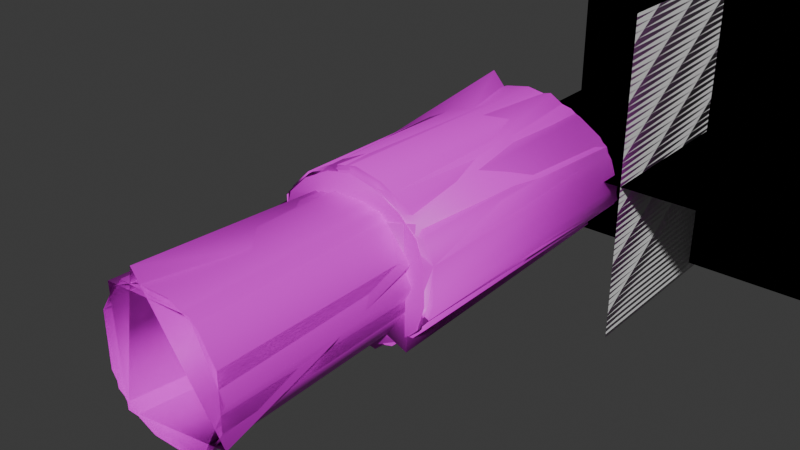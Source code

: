 # Source: MainGun_Sample.blend  (saved by Blender 4.1.24; exported with 4.5.12 LTS)
import bpy
from mathutils import Matrix  # noqa: F401  (used for matrix-valued properties, if any)

bpy.ops.wm.read_factory_settings(use_empty=True)
scene = bpy.context.scene
scene.name = 'Scene'

# ---- collections
col_collection = bpy.data.collections.new('Collection'); scene.collection.children.link(col_collection)

# ---- images (referenced by path relative to the original .blend; pixels are not part of the script)
import os
ASSET_DIR = os.environ.get("B2B_ASSET_DIR", "")  # directory of the original .blend (textures are referenced by path, not embedded)
HERE = os.path.dirname(os.path.abspath(__file__))  # packed textures are extracted next to this script under _unpacked/

def load_image(name, relpath, width, height, colorspace="sRGB"):
    """Load a texture the original file referenced (path relative to the .blend, or extracted next to this script)."""
    p = next((c for c in (os.path.join(HERE, relpath), os.path.join(ASSET_DIR, relpath)) if relpath and os.path.exists(c)), "")
    if p:
        img = bpy.data.images.load(p, check_existing=True)
        img.name = name
    else:  # same state as the original file: an image datablock whose file is absent (Cycles renders it pink)
        img = bpy.data.images.new(name, width, height)
        img.source = "FILE"
        img.filepath = "//" + (relpath or name)
    img.colorspace_settings.name = colorspace
    return img
img_turret_d_png = load_image('Turret_D.png', 'Turret_D.png', 1024, 1024, 'sRGB')

# ---- materials (node trees are filled in below, after node groups)
mat_crane_muzzleflash = bpy.data.materials.new('Crane_MuzzleFlash')
mat_crane_muzzleflash.use_transparent_shadow = False
mat_turret = bpy.data.materials.new('Turret')
mat_turret.use_transparent_shadow = False

# ---- material node trees
mat_crane_muzzleflash.use_nodes = True; mat_crane_muzzleflash.node_tree.nodes.clear()
_N = mat_crane_muzzleflash.node_tree.nodes; _L = mat_crane_muzzleflash.node_tree.links
n0 = _N.new('ShaderNodeBsdfPrincipled'); n0.name = 'Principled BSDF'; n0.location = (0, 300)
n0.inputs[13].default_value = 0.0
n0.inputs[27].default_value = (0.0, 0.0, 0.0, 1.0)
n1 = _N.new('ShaderNodeOutputMaterial'); n1.name = 'Material Output'; n1.location = (300, 300)
_L.new(n0.outputs[0], n1.inputs[0])
n1.is_active_output = True
mat_turret.use_nodes = True; mat_turret.node_tree.nodes.clear()
_N = mat_turret.node_tree.nodes; _L = mat_turret.node_tree.links
n0 = _N.new('ShaderNodeBsdfPrincipled'); n0.name = 'Principled BSDF'; n0.location = (10, 300)
n1 = _N.new('ShaderNodeOutputMaterial'); n1.name = 'Material Output'; n1.location = (300, 300)
n2 = _N.new('ShaderNodeTexImage'); n2.name = 'Image Texture'; n2.location = (-280, 280)
n2.image = img_turret_d_png
_L.new(n0.outputs[0], n1.inputs[0])
_L.new(n2.outputs[0], n0.inputs[0])
n1.is_active_output = True

# ---- world
world_world = bpy.data.worlds.new('World'); scene.world = world_world
world_world.use_nodes = True; world_world.node_tree.nodes.clear()
_N = world_world.node_tree.nodes; _L = world_world.node_tree.links
n0 = _N.new('ShaderNodeOutputWorld'); n0.name = 'World Output'; n0.location = (300, 300)
n1 = _N.new('ShaderNodeBackground'); n1.name = 'Background'; n1.location = (10, 300)
n1.inputs[0].default_value = (0.05088, 0.05088, 0.05088, 1.0)
_L.new(n1.outputs[0], n0.inputs[0])
n0.is_active_output = True
world_world.color = (0.05088, 0.05088, 0.05088)
world_world.use_sun_shadow = False
world_world.sun_shadow_jitter_overblur = 0.0

# ---- meshes
me_flash_lod300 = bpy.data.meshes.new('flash_LOD300')
me_flash_lod300.from_pydata([(0.0007574, -0.1817, -0.4156), (0.0007574, 1.058, -0.4156), (0.0007584, -0.1817, 0.4136), (0.0007583, 1.058, 0.4136), (0.4154, -0.1817, -0.001017), (0.4154, 1.058, -0.001017), (-0.4138, -0.1817, -0.001017), (-0.4138, 1.058, -0.001017), (0.3984, 0.264, -0.3925), (0.3984, 0.264, 0.3867), (-0.3808, 0.264, -0.3926), (-0.3808, 0.264, 0.3867)], [], [(0, 1, 3), (3, 2, 0), (4, 5, 7), (7, 6, 4), (8, 9, 11), (11, 10, 8)])
_uv = me_flash_lod300.uv_layers.new(name='flash_LOD300-mesh-map-0')
_uv.uv.foreach_set('vector', [0.2555, 0.2859, 0.2555, 0.9963, 0.006713, 0.9963, 0.006713, 0.9963, 0.006713, 0.2859, 0.2555, 0.2859, 0.2555, 0.2859, 0.2555, 0.9963, 0.006713, 0.9963, 0.006713, 0.9963, 0.006713, 0.2859, 0.2555, 0.2859, 0.006713, 0.01132, 0.2555, 0.01132, 0.2555, 0.2388, 0.2555, 0.2388, 0.006713, 0.2388, 0.006713, 0.01132])
me_flash_lod300.materials.append(mat_crane_muzzleflash)
me_flash_lod300.update()
me_flash_lod300.normals_split_custom_set([tuple(v) for v in zip(*[iter([1.0, 4.846e-08, -1.15e-06, 1.0, 4.846e-08, -1.15e-06, 1.0, 4.846e-08, -1.15e-06, 1.0, 4.834e-08, -1.15e-06, 1.0, 4.834e-08, -1.15e-06, 1.0, 4.834e-08, -1.15e-06, 0.0, 0.0, 1.0, 0.0, 0.0, 1.0, 0.0, 0.0, 1.0, 0.0, 0.0, 1.0, 0.0, 0.0, 1.0, 0.0, 0.0, 1.0, -2.412e-12, -1.0, 6.872e-07, -2.412e-12, -1.0, 6.872e-07, -2.412e-12, -1.0, 6.872e-07, -2.412e-12, -1.0, 5.89e-07, -2.412e-12, -1.0, 5.89e-07, -2.412e-12, -1.0, 5.89e-07])] * 3)])
me_flash_lod300_002 = bpy.data.meshes.new('flash_LOD300.002')
me_flash_lod300_002.from_pydata([(0.0007574, -0.1817, -0.4156), (0.0007574, 1.058, -0.4156), (0.0007584, -0.1817, 0.4136), (0.0007583, 1.058, 0.4136), (0.4154, -0.1817, -0.001017), (0.4154, 1.058, -0.001017), (-0.4138, -0.1817, -0.001017), (-0.4138, 1.058, -0.001017), (0.3984, 0.264, -0.3925), (0.3984, 0.264, 0.3867), (-0.3808, 0.264, -0.3926), (-0.3808, 0.264, 0.3867)], [], [(0, 1, 3), (3, 2, 0), (4, 5, 7), (7, 6, 4), (8, 9, 11), (11, 10, 8)])
_uv = me_flash_lod300_002.uv_layers.new(name='flash_LOD300_002-mesh-map-0')
_uv.uv.foreach_set('vector', [0.2555, 0.2859, 0.2555, 0.9963, 0.006713, 0.9963, 0.006713, 0.9963, 0.006713, 0.2859, 0.2555, 0.2859, 0.2555, 0.2859, 0.2555, 0.9963, 0.006713, 0.9963, 0.006713, 0.9963, 0.006713, 0.2859, 0.2555, 0.2859, 0.006713, 0.01132, 0.2555, 0.01132, 0.2555, 0.2388, 0.2555, 0.2388, 0.006713, 0.2388, 0.006713, 0.01132])
me_flash_lod300_002.materials.append(mat_crane_muzzleflash)
me_flash_lod300_002.update()
me_flash_lod300_002.normals_split_custom_set([tuple(v) for v in zip(*[iter([1.0, 4.846e-08, -1.15e-06, 1.0, 4.846e-08, -1.15e-06, 1.0, 4.846e-08, -1.15e-06, 1.0, 4.834e-08, -1.15e-06, 1.0, 4.834e-08, -1.15e-06, 1.0, 4.834e-08, -1.15e-06, 0.0, 0.0, 1.0, 0.0, 0.0, 1.0, 0.0, 0.0, 1.0, 0.0, 0.0, 1.0, 0.0, 0.0, 1.0, 0.0, 0.0, 1.0, -2.412e-12, -1.0, 6.872e-07, -2.412e-12, -1.0, 6.872e-07, -2.412e-12, -1.0, 6.872e-07, -2.412e-12, -1.0, 5.89e-07, -2.412e-12, -1.0, 5.89e-07, -2.412e-12, -1.0, 5.89e-07])] * 3)])
me_flash_lod300_003 = bpy.data.meshes.new('flash_LOD300.003')
me_flash_lod300_003.from_pydata([(0.0007574, -0.1817, -0.4156), (0.0007574, 1.058, -0.4156), (0.0007584, -0.1817, 0.4136), (0.0007583, 1.058, 0.4136), (0.4154, -0.1817, -0.001017), (0.4154, 1.058, -0.001017), (-0.4138, -0.1817, -0.001017), (-0.4138, 1.058, -0.001017), (0.3984, 0.264, -0.3925), (0.3984, 0.264, 0.3867), (-0.3808, 0.264, -0.3926), (-0.3808, 0.264, 0.3867)], [], [(0, 1, 3), (3, 2, 0), (4, 5, 7), (7, 6, 4), (8, 9, 11), (11, 10, 8)])
_uv = me_flash_lod300_003.uv_layers.new(name='flash_LOD300_003-mesh-map-0')
_uv.uv.foreach_set('vector', [0.2555, 0.2859, 0.2555, 0.9963, 0.006713, 0.9963, 0.006713, 0.9963, 0.006713, 0.2859, 0.2555, 0.2859, 0.2555, 0.2859, 0.2555, 0.9963, 0.006713, 0.9963, 0.006713, 0.9963, 0.006713, 0.2859, 0.2555, 0.2859, 0.006713, 0.01132, 0.2555, 0.01132, 0.2555, 0.2388, 0.2555, 0.2388, 0.006713, 0.2388, 0.006713, 0.01132])
me_flash_lod300_003.materials.append(mat_crane_muzzleflash)
me_flash_lod300_003.update()
me_flash_lod300_003.normals_split_custom_set([tuple(v) for v in zip(*[iter([1.0, 4.846e-08, -1.15e-06, 1.0, 4.846e-08, -1.15e-06, 1.0, 4.846e-08, -1.15e-06, 1.0, 4.834e-08, -1.15e-06, 1.0, 4.834e-08, -1.15e-06, 1.0, 4.834e-08, -1.15e-06, 0.0, 0.0, 1.0, 0.0, 0.0, 1.0, 0.0, 0.0, 1.0, 0.0, 0.0, 1.0, 0.0, 0.0, 1.0, 0.0, 0.0, 1.0, -2.412e-12, -1.0, 6.872e-07, -2.412e-12, -1.0, 6.872e-07, -2.412e-12, -1.0, 6.872e-07, -2.412e-12, -1.0, 5.89e-07, -2.412e-12, -1.0, 5.89e-07, -2.412e-12, -1.0, 5.89e-07])] * 3)])
me_flash_lod300_004 = bpy.data.meshes.new('flash_LOD300.004')
me_flash_lod300_004.from_pydata([(0.0007574, -0.1817, -0.4156), (0.0007574, 1.058, -0.4156), (0.0007584, -0.1817, 0.4136), (0.0007583, 1.058, 0.4136), (0.4154, -0.1817, -0.001017), (0.4154, 1.058, -0.001017), (-0.4138, -0.1817, -0.001017), (-0.4138, 1.058, -0.001017), (0.3984, 0.264, -0.3925), (0.3984, 0.264, 0.3867), (-0.3808, 0.264, -0.3926), (-0.3808, 0.264, 0.3867)], [], [(0, 1, 3), (3, 2, 0), (4, 5, 7), (7, 6, 4), (8, 9, 11), (11, 10, 8)])
_uv = me_flash_lod300_004.uv_layers.new(name='flash_LOD300_004-mesh-map-0')
_uv.uv.foreach_set('vector', [0.2555, 0.2859, 0.2555, 0.9963, 0.006713, 0.9963, 0.006713, 0.9963, 0.006713, 0.2859, 0.2555, 0.2859, 0.2555, 0.2859, 0.2555, 0.9963, 0.006713, 0.9963, 0.006713, 0.9963, 0.006713, 0.2859, 0.2555, 0.2859, 0.006713, 0.01132, 0.2555, 0.01132, 0.2555, 0.2388, 0.2555, 0.2388, 0.006713, 0.2388, 0.006713, 0.01132])
me_flash_lod300_004.materials.append(mat_crane_muzzleflash)
me_flash_lod300_004.update()
me_flash_lod300_004.normals_split_custom_set([tuple(v) for v in zip(*[iter([1.0, 4.846e-08, -1.15e-06, 1.0, 4.846e-08, -1.15e-06, 1.0, 4.846e-08, -1.15e-06, 1.0, 4.834e-08, -1.15e-06, 1.0, 4.834e-08, -1.15e-06, 1.0, 4.834e-08, -1.15e-06, 0.0, 0.0, 1.0, 0.0, 0.0, 1.0, 0.0, 0.0, 1.0, 0.0, 0.0, 1.0, 0.0, 0.0, 1.0, 0.0, 0.0, 1.0, -2.412e-12, -1.0, 6.872e-07, -2.412e-12, -1.0, 6.872e-07, -2.412e-12, -1.0, 6.872e-07, -2.412e-12, -1.0, 5.89e-07, -2.412e-12, -1.0, 5.89e-07, -2.412e-12, -1.0, 5.89e-07])] * 3)])
me_mesh_018 = bpy.data.meshes.new('Mesh.018')
me_mesh_018.from_pydata([(0.002782, 0.9976, -0.02779), (-0.04688, 0.4083, -0.1598), (0.05245, 0.4083, -0.1598), (0.002782, 0.4083, -0.1706), (0.1036, 0.4083, -0.1328), (0.1533, 0.4083, -0.05043), (0.1387, 0.4083, -0.09782), (0.1533, 0.4083, 0.01947), (0.1036, 0.4083, 0.1018), (0.1387, 0.4083, 0.06685), (0.05245, 0.4083, 0.1288), (-0.04688, 0.4083, 0.1288), (0.002782, 0.4083, 0.1397), (-0.09803, 0.4083, 0.1018), (-0.1477, 0.4083, 0.01947), (-0.1331, 0.4083, 0.06685), (-0.1477, 0.4083, -0.05043), (-0.09803, 0.4083, -0.1328), (-0.1331, 0.4083, -0.09782), (0.05534, 1.051, -0.1635), (-0.04977, 1.051, -0.1635), (0.002782, 1.056, -0.1747), (0.1612, 1.001, -0.05015), (0.1086, 1.041, -0.1362), (0.1458, 1.024, -0.09979), (0.1086, 0.9272, 0.1052), (0.1612, 0.967, 0.01896), (0.1458, 0.9433, 0.06876), (-0.04984, 0.9164, 0.1325), (0.0554, 0.9164, 0.1325), (0.002782, 0.912, 0.1437), (-0.1556, 0.967, 0.01896), (-0.103, 0.9272, 0.1052), (-0.1402, 0.9433, 0.06876), (-0.103, 1.041, -0.1362), (-0.1556, 1.001, -0.05015), (-0.1402, 1.024, -0.09979), (-0.04951, 0.4255, -0.1673), (0.002782, 0.4256, -0.1787), (0.05507, 0.4255, -0.1673), (0.1612, 0.4241, -0.05222), (0.1459, 0.4248, -0.1021), (0.1089, 0.4252, -0.1389), (0.1089, 0.4222, 0.1079), (0.1459, 0.4226, 0.07112), (0.1612, 0.4232, 0.02124), (-0.04951, 0.4219, 0.1363), (0.002782, 0.4218, 0.1477), (0.05507, 0.4219, 0.1363), (-0.1556, 0.4232, 0.02124), (-0.1403, 0.4226, 0.07112), (-0.1033, 0.4222, 0.1079), (-0.1033, 0.4252, -0.1389), (-0.1403, 0.4248, -0.1021), (-0.1556, 0.4241, -0.05222), (-0.03031, 0.009402, -0.1528), (0.03585, 0.009402, -0.1528), (0.09088, 0.009402, -0.1271), (0.124, 0.009402, -0.07521), (0.124, 0.009402, 0.02864), (0.09088, 0.009402, 0.08056), (0.03585, 0.009402, 0.1062), (-0.03031, 0.009402, 0.1062), (-0.08532, 0.009402, 0.08056), (-0.1184, 0.009402, 0.02864), (-0.1184, 0.009402, -0.07521), (-0.08533, 0.009402, -0.1271), (-0.07562, 0.5213, -0.122), (-0.1088, 0.5213, -0.0702), (-0.1088, 0.5214, 0.02363), (-0.07561, 0.5214, 0.07542), (-0.03037, 0.5215, 0.0963), (0.03591, 0.5215, 0.0963), (0.08117, 0.5214, 0.07542), (0.1143, 0.5214, 0.02363), (0.1143, 0.5213, -0.0702), (0.08117, 0.5213, -0.122), (0.03591, 0.5213, -0.1429), (-0.03037, 0.5213, -0.1429)], [], [(22, 0, 26), (45, 7, 5, 40), (48, 10, 8, 43), (42, 4, 2, 39), (0, 32, 28, 30, 29, 25), (71, 70, 63, 62), (75, 74, 59, 58), (46, 51, 13, 11), (49, 54, 16, 14), (31, 0, 35), (69, 68, 65, 64), (73, 72, 61, 60), (77, 76, 57, 56), (34, 0, 23, 19, 21, 20), (13, 10, 12, 11), (22, 24, 0), (24, 23, 0), (25, 27, 0), (27, 26, 0), (31, 33, 0), (33, 32, 0), (34, 36, 0), (36, 35, 0), (37, 20, 21, 38), (38, 21, 19, 39), (40, 5, 6, 41), (41, 6, 4, 42), (43, 8, 9, 44), (44, 9, 7, 45), (46, 11, 12, 47), (47, 12, 10, 48), (49, 14, 15, 50), (50, 15, 13, 51), (52, 17, 18, 53), (53, 18, 16, 54), (52, 37, 1, 17), (15, 8, 10, 13), (14, 9, 8, 15), (16, 7, 9, 14), (18, 5, 7, 16), (17, 6, 5, 18), (1, 3, 2, 4), (17, 1, 4, 6), (34, 20, 37, 52), (36, 53, 54, 35), (34, 52, 53, 36), (33, 50, 51, 32), (31, 49, 50, 33), (30, 47, 48, 29), (28, 46, 47, 30), (27, 44, 45, 26), (25, 43, 44, 27), (24, 41, 42, 23), (22, 40, 41, 24), (3, 38, 39, 2), (1, 37, 38, 3), (31, 35, 54, 49), (28, 32, 51, 46), (23, 42, 39, 19), (29, 48, 43, 25), (26, 45, 40, 22), (63, 70, 69, 64), (67, 66, 65, 68), (61, 72, 71, 62), (59, 74, 73, 60), (57, 76, 75, 58), (55, 78, 77, 56), (78, 55, 66, 67)])
me_mesh_018.polygons.foreach_set('use_smooth', [True] * 68)
_k = set([(1, 3), (1, 17), (2, 3), (2, 4), (4, 6), (5, 6), (5, 7), (7, 9), (8, 9), (8, 10), (10, 12), (11, 12), (11, 13), (13, 15), (14, 15), (14, 16), (16, 18), (17, 18), (19, 21), (19, 23), (20, 21), (20, 34), (22, 24), (22, 26), (23, 24), (25, 27), (25, 29), (26, 27), (28, 30), (28, 32), (29, 30), (31, 33), (31, 35), (32, 33), (34, 36), (35, 36), (43, 48), (46, 47), (46, 51), (47, 48)])
me_mesh_018.attributes.new('sharp_edge', 'BOOLEAN', 'EDGE').data.foreach_set('value', [ (min(e.vertices), max(e.vertices)) in _k for e in me_mesh_018.edges])
_uv = me_mesh_018.uv_layers.new(name='map1')
_uv.uv.foreach_set('vector', [0.484, 0.6577, 0.5512, 0.6668, 0.484, 0.6904, 0.09327, 0.7254, 0.09556, 0.7255, 0.09549, 0.7351, 0.09304, 0.7351, 0.09418, 0.7036, 0.09628, 0.7037, 0.09591, 0.7116, 0.09371, 0.7116, 0.09281, 0.7491, 0.09539, 0.7492, 0.09536, 0.7572, 0.09279, 0.7572, 0.5512, 0.6668, 0.5962, 0.7306, 0.5736, 0.743, 0.5513, 0.7481, 0.5289, 0.7431, 0.5063, 0.7307, 0.01949, 0.5, 0.01949, 0.4833, 0.1603, 0.4833, 0.1603, 0.5, 0.01949, 0.5851, 0.01949, 0.5552, 0.1603, 0.5552, 0.1603, 0.5851, 0.09418, 0.8251, 0.09371, 0.817, 0.09591, 0.817, 0.09628, 0.8249, 0.09327, 0.8032, 0.09303, 0.7935, 0.09549, 0.7935, 0.09556, 0.8032, 0.6184, 0.6903, 0.5512, 0.6668, 0.6184, 0.6576, 0.01949, 0.4647, 0.01949, 0.4349, 0.1603, 0.4349, 0.1603, 0.4647, 0.01949, 0.5367, 0.01949, 0.52, 0.1603, 0.52, 0.1603, 0.5367, 0.01949, 0.6203, 0.01949, 0.6037, 0.1603, 0.6037, 0.1603, 0.6203, 0.596, 0.6174, 0.5512, 0.6668, 0.5062, 0.6175, 0.5288, 0.605, 0.5511, 0.5999, 0.5734, 0.605, 0.2401, 0.7242, 0.3094, 0.7366, 0.2866, 0.7416, 0.2637, 0.7366, 0.484, 0.6577, 0.4905, 0.6344, 0.5512, 0.6668, 0.4905, 0.6344, 0.5062, 0.6175, 0.5512, 0.6668, 0.5063, 0.7307, 0.4905, 0.7138, 0.5512, 0.6668, 0.4905, 0.7138, 0.484, 0.6904, 0.5512, 0.6668, 0.6184, 0.6903, 0.6119, 0.7137, 0.5512, 0.6668, 0.6119, 0.7137, 0.5962, 0.7306, 0.5512, 0.6668, 0.596, 0.6174, 0.6118, 0.6343, 0.5512, 0.6668, 0.6118, 0.6343, 0.6184, 0.6576, 0.5512, 0.6668, 0.09279, 0.7714, 0.008632, 0.7718, 0.008016, 0.7643, 0.09264, 0.7643, 0.09264, 0.7643, 0.008016, 0.7643, 0.008632, 0.7568, 0.09279, 0.7572, 0.09304, 0.7351, 0.09549, 0.7351, 0.09534, 0.7421, 0.09274, 0.7421, 0.09274, 0.7421, 0.09534, 0.7421, 0.09539, 0.7492, 0.09281, 0.7491, 0.09371, 0.7116, 0.09591, 0.7116, 0.0956, 0.7185, 0.0933, 0.7185, 0.0933, 0.7185, 0.0956, 0.7185, 0.09556, 0.7255, 0.09327, 0.7254, 0.09418, 0.8251, 0.09628, 0.8249, 0.0969, 0.8318, 0.09477, 0.8322, 0.09477, 0.6964, 0.0969, 0.6968, 0.09628, 0.7037, 0.09418, 0.7036, 0.09327, 0.8032, 0.09556, 0.8032, 0.0956, 0.8101, 0.0933, 0.8101, 0.0933, 0.8101, 0.0956, 0.8101, 0.09591, 0.817, 0.09371, 0.817, 0.09281, 0.7795, 0.09539, 0.7795, 0.09534, 0.7865, 0.09274, 0.7865, 0.09274, 0.7865, 0.09534, 0.7865, 0.09549, 0.7935, 0.09303, 0.7935, 0.09281, 0.7795, 0.09279, 0.7714, 0.09536, 0.7714, 0.09539, 0.7795, 0.224, 0.7081, 0.333, 0.7242, 0.3094, 0.7366, 0.2401, 0.7242, 0.2173, 0.6862, 0.3491, 0.7081, 0.333, 0.7242, 0.224, 0.7081, 0.2173, 0.6541, 0.3558, 0.6862, 0.3491, 0.7081, 0.2173, 0.6862, 0.224, 0.6322, 0.3558, 0.6541, 0.3558, 0.6862, 0.2173, 0.6541, 0.2401, 0.6161, 0.3491, 0.6322, 0.3558, 0.6541, 0.224, 0.6322, 0.2637, 0.6037, 0.2866, 0.5987, 0.3094, 0.6037, 0.333, 0.6161, 0.2401, 0.6161, 0.2637, 0.6037, 0.333, 0.6161, 0.3491, 0.6322, 0.01014, 0.78, 0.008632, 0.7718, 0.09279, 0.7714, 0.09281, 0.7795, 0.01237, 0.7872, 0.09274, 0.7865, 0.09303, 0.7935, 0.0157, 0.7944, 0.01014, 0.78, 0.09281, 0.7795, 0.09274, 0.7865, 0.01237, 0.7872, 0.02383, 0.811, 0.0933, 0.8101, 0.09371, 0.817, 0.02621, 0.8183, 0.02047, 0.8039, 0.09327, 0.8032, 0.0933, 0.8101, 0.02383, 0.811, 0.02867, 0.6948, 0.09477, 0.6964, 0.09418, 0.7036, 0.02788, 0.7022, 0.02788, 0.8265, 0.09418, 0.8251, 0.09477, 0.8322, 0.02867, 0.8338, 0.02383, 0.7176, 0.0933, 0.7185, 0.09327, 0.7254, 0.02047, 0.7247, 0.02621, 0.7104, 0.09371, 0.7116, 0.0933, 0.7185, 0.02383, 0.7176, 0.01237, 0.7415, 0.09274, 0.7421, 0.09281, 0.7491, 0.01014, 0.7486, 0.0157, 0.7342, 0.09304, 0.7351, 0.09274, 0.7421, 0.01237, 0.7415, 0.09529, 0.7643, 0.09264, 0.7643, 0.09279, 0.7572, 0.09536, 0.7572, 0.09536, 0.7714, 0.09279, 0.7714, 0.09264, 0.7643, 0.09529, 0.7643, 0.02047, 0.8039, 0.0157, 0.7944, 0.09303, 0.7935, 0.09327, 0.8032, 0.02788, 0.8265, 0.02621, 0.8183, 0.09371, 0.817, 0.09418, 0.8251, 0.01014, 0.7486, 0.09281, 0.7491, 0.09279, 0.7572, 0.008632, 0.7568, 0.02788, 0.7022, 0.09418, 0.7036, 0.09371, 0.7116, 0.02621, 0.7104, 0.02047, 0.7247, 0.09327, 0.7254, 0.09304, 0.7351, 0.0157, 0.7342, 0.1603, 0.4833, 0.01949, 0.4833, 0.01949, 0.4647, 0.1603, 0.4647, 0.01949, 0.4163, 0.1603, 0.4163, 0.1603, 0.4349, 0.01949, 0.4349, 0.1603, 0.52, 0.01949, 0.52, 0.01949, 0.5, 0.1603, 0.5, 0.1603, 0.5552, 0.01949, 0.5552, 0.01949, 0.5367, 0.1603, 0.5367, 0.1603, 0.6037, 0.01949, 0.6037, 0.01949, 0.5851, 0.1603, 0.5851, 0.1603, 0.3996, 0.01949, 0.3996, 0.01949, 0.3796, 0.1603, 0.3796, 0.01949, 0.3996, 0.1603, 0.3996, 0.1603, 0.4163, 0.01949, 0.4163])
me_mesh_018.materials.append(mat_turret)
me_mesh_018.update()
me_mesh_018.normals_split_custom_set([tuple(v) for v in zip(*[iter([0.7649, 0.6244, 0.1585, -1.341e-06, 0.8925, 0.4511, 0.7312, 0.5795, 0.3599, 0.8107, -0.5753, 0.1089, 0.8717, -0.4742, 0.124, 0.348, -0.936, -0.05256, 0.773, -0.1933, 0.6043, 0.06997, -0.255, 0.9644, 0.1028, -0.955, 0.2781, 0.5119, -0.5005, 0.6982, 0.3125, -0.2521, 0.9158, 0.2573, -0.8806, -0.3979, 0.2207, -0.9261, -0.306, 0.1312, -0.9236, -0.3602, 0.6667, -0.2049, -0.7166, -1.341e-06, 0.8925, 0.4511, -0.3974, 0.5095, 0.7632, 7.234e-07, 0.8966, 0.4428, 5.33e-07, 0.8962, 0.4435, 7.421e-07, 0.8966, 0.4428, 0.3974, 0.5095, 0.7632, -0.2161, 0.01874, 0.9762, -0.657, 0.02006, 0.7536, -0.6592, 0.02008, 0.7517, -0.2149, 0.01875, 0.9764, 0.9599, 0.0209, -0.2795, 0.9599, 0.0209, 0.2797, 0.9595, 0.02091, 0.281, 0.9595, 0.02091, -0.281, -0.5685, -0.2534, 0.7827, 0.07484, -0.2196, 0.9727, -0.1791, -0.9527, 0.2455, -0.1028, -0.955, 0.2781, -0.792, -0.1886, -0.5806, -0.7962, -0.595, -0.1094, -0.8799, -0.4563, -0.1326, -0.3309, -0.9426, 0.04459, -0.7312, 0.5795, 0.3599, -1.341e-06, 0.8925, 0.4511, -0.7649, 0.6244, 0.1585, -0.9599, 0.02089, 0.2797, -0.9599, 0.02089, -0.2794, -0.9595, 0.0209, -0.2809, -0.9595, 0.02089, 0.281, 0.657, 0.02007, 0.7536, 0.216, 0.01874, 0.9762, 0.2149, 0.01875, 0.9765, 0.6591, 0.02009, 0.7518, 0.2161, 0.01875, -0.9762, 0.6571, 0.02008, -0.7535, 0.6591, 0.0201, -0.7518, 0.2149, 0.01875, -0.9765, -0.5009, 0.7627, -0.4091, -1.341e-06, 0.8925, 0.4511, 0.5009, 0.7627, -0.4091, 4.557e-07, 0.9299, 0.3678, 4.557e-07, 0.9299, 0.3678, 4.557e-07, 0.9299, 0.3678, -0.3818, -0.765, 0.5186, 0.2233, -0.7597, 0.6108, -3.614e-05, -0.7859, 0.6183, -0.2233, -0.7597, 0.6108, 0.7649, 0.6244, 0.1585, 0.7099, 0.6825, -0.174, -1.341e-06, 0.8925, 0.4511, 0.7099, 0.6825, -0.174, 0.5009, 0.7627, -0.4091, -1.341e-06, 0.8925, 0.4511, 0.3974, 0.5095, 0.7632, 0.632, 0.518, 0.5764, -1.341e-06, 0.8925, 0.4511, 0.632, 0.518, 0.5764, 0.7312, 0.5795, 0.3599, -1.341e-06, 0.8925, 0.4511, -0.7312, 0.5795, 0.3599, -0.632, 0.518, 0.5764, -1.341e-06, 0.8925, 0.4511, -0.632, 0.518, 0.5764, -0.3974, 0.5095, 0.7632, -1.341e-06, 0.8925, 0.4511, -0.5009, 0.7627, -0.4091, -0.7099, 0.6825, -0.174, -1.341e-06, 0.8925, 0.4511, -0.7099, 0.6825, -0.174, -0.7649, 0.6244, 0.1585, -1.341e-06, 0.8925, 0.4511, -0.3358, 0.1823, -0.9241, -0.3289, 0.005422, -0.9443, 7.592e-06, 0.006126, -1.0, -0.3692, -0.2097, -0.9054, -0.3692, -0.2097, -0.9054, 7.592e-06, 0.006126, -1.0, 0.3289, 0.005422, -0.9443, 0.6667, -0.2049, -0.7166, 0.773, -0.1933, 0.6043, 0.348, -0.936, -0.05256, 0.3255, -0.9243, -0.1993, 0.942, -0.2031, 0.2673, 0.942, -0.2031, 0.2673, 0.3255, -0.9243, -0.1993, 0.2207, -0.9261, -0.306, 0.2573, -0.8806, -0.3979, 0.3125, -0.2521, 0.9158, 0.5119, -0.5005, 0.6982, 0.7426, -0.5014, 0.4441, 0.626, -0.2579, 0.7359, 0.626, -0.2579, 0.7359, 0.7426, -0.5014, 0.4441, 0.8717, -0.4742, 0.124, 0.8107, -0.5753, 0.1089, -0.5685, -0.2534, 0.7827, -0.1028, -0.955, 0.2781, 1.71e-05, -0.9507, 0.3102, -0.2621, -0.2769, 0.9245, -0.2621, -0.2769, 0.9245, 1.71e-05, -0.9507, 0.3102, 0.1028, -0.955, 0.2781, 0.06997, -0.255, 0.9644, -0.792, -0.1886, -0.5806, -0.3309, -0.9426, 0.04459, -0.2845, -0.9437, 0.1687, -0.9612, -0.223, -0.1622, -0.9612, -0.223, -0.1622, -0.2845, -0.9437, 0.1687, -0.1791, -0.9527, 0.2455, 0.07484, -0.2196, 0.9727, -0.4435, -0.6343, -0.6332, -0.5312, -0.4301, -0.73, -0.7622, -0.4518, -0.4636, -0.539, -0.222, -0.8125, -0.539, -0.222, -0.8125, -0.7622, -0.4518, -0.4636, -0.8799, -0.4563, -0.1326, -0.7962, -0.595, -0.1094, -0.4435, -0.6343, -0.6332, -0.3358, 0.1823, -0.9241, -0.1312, -0.9236, -0.3602, -0.5312, -0.4301, -0.73, -0.5185, -0.7959, 0.3127, -1.633e-06, -1.0, 3.37e-06, 0.2233, -0.7597, 0.6108, -0.3818, -0.765, 0.5186, -0.6355, -0.7662, 0.0953, -4.015e-06, -1.0, 6.854e-06, -1.633e-06, -1.0, 3.37e-06, -0.5185, -0.7959, 0.3127, -8.234e-06, -1.0, 1.312e-05, -7.908e-06, -1.0, 1.263e-05, -4.015e-06, -1.0, 6.854e-06, -0.6355, -0.7662, 0.0953, -1.216e-05, -1.0, 1.85e-05, 0.6354, -0.7663, -0.09534, -7.908e-06, -1.0, 1.263e-05, -8.234e-06, -1.0, 1.312e-05, -1.457e-05, -1.0, 2.261e-05, 0.5184, -0.796, -0.3125, 0.6354, -0.7663, -0.09534, -1.216e-05, -1.0, 1.85e-05, -0.2231, -0.7601, -0.6103, -3.399e-05, -0.7864, -0.6177, 0.2231, -0.7601, -0.6103, 0.3816, -0.7653, -0.5184, -1.457e-05, -1.0, 2.261e-05, -0.2231, -0.7601, -0.6103, 0.3816, -0.7653, -0.5184, 0.5184, -0.796, -0.3125, -0.5007, 0.7629, -0.4089, -0.3289, 0.005422, -0.9443, -0.3358, 0.1823, -0.9241, -0.4435, -0.6343, -0.6332, -0.7098, 0.6827, -0.1738, -0.539, -0.222, -0.8125, -0.7962, -0.595, -0.1094, -0.7645, 0.6247, 0.1587, -0.5007, 0.7629, -0.4089, -0.4435, -0.6343, -0.6332, -0.539, -0.222, -0.8125, -0.7098, 0.6827, -0.1738, -0.6317, 0.5182, 0.5765, -0.9612, -0.223, -0.1622, 0.07484, -0.2196, 0.9727, -0.3971, 0.5098, 0.7632, -0.7308, 0.5799, 0.3601, -0.792, -0.1886, -0.5806, -0.9612, -0.223, -0.1622, -0.6317, 0.5182, 0.5765, 9.387e-06, 0.007853, 1.0, 0.2521, -0.2437, 0.9365, 0.5599, -0.251, 0.7896, 0.3493, 0.006705, 0.937, -0.3493, 0.006705, 0.937, -0.07281, -0.2528, 0.9648, 0.2521, -0.2437, 0.9365, 9.387e-06, 0.007853, 1.0, 0.6318, 0.5182, 0.5765, 0.626, -0.2579, 0.7359, 0.8107, -0.5753, 0.1089, 0.7308, 0.5799, 0.36, 0.3972, 0.5098, 0.7631, 0.3125, -0.2521, 0.9158, 0.626, -0.2579, 0.7359, 0.6318, 0.5182, 0.5765, 0.7098, 0.6827, -0.1738, 0.942, -0.2031, 0.2673, 0.2573, -0.8806, -0.3979, 0.5008, 0.7629, -0.4089, 0.7645, 0.6247, 0.1587, 0.773, -0.1933, 0.6043, 0.942, -0.2031, 0.2673, 0.7098, 0.6827, -0.1738, 3.294e-05, -0.9159, -0.4015, -0.3692, -0.2097, -0.9054, 0.6667, -0.2049, -0.7166, 0.1312, -0.9236, -0.3602, -0.1312, -0.9236, -0.3602, -0.3358, 0.1823, -0.9241, -0.3692, -0.2097, -0.9054, 3.294e-05, -0.9159, -0.4015, -0.7308, 0.5799, 0.3601, -0.7645, 0.6247, 0.1587, -0.7962, -0.595, -0.1094, -0.792, -0.1886, -0.5806, -0.3493, 0.006705, 0.937, -0.3971, 0.5098, 0.7632, 0.07484, -0.2196, 0.9727, -0.07281, -0.2528, 0.9648, 0.5008, 0.7629, -0.4089, 0.2573, -0.8806, -0.3979, 0.6667, -0.2049, -0.7166, 0.3289, 0.005422, -0.9443, 0.3493, 0.006705, 0.937, 0.5599, -0.251, 0.7896, 0.3125, -0.2521, 0.9158, 0.3972, 0.5098, 0.7631, 0.7308, 0.5799, 0.36, 0.8107, -0.5753, 0.1089, 0.773, -0.1933, 0.6043, 0.7645, 0.6247, 0.1587, -0.6592, 0.02008, 0.7517, -0.657, 0.02006, 0.7536, -0.9599, 0.02089, 0.2797, -0.9595, 0.02089, 0.281, -0.6572, 0.02007, -0.7535, -0.6591, 0.02009, -0.7517, -0.9595, 0.0209, -0.2809, -0.9599, 0.02089, -0.2794, 0.2149, 0.01875, 0.9765, 0.216, 0.01874, 0.9762, -0.2161, 0.01874, 0.9762, -0.2149, 0.01875, 0.9764, 0.9595, 0.02091, 0.281, 0.9599, 0.0209, 0.2797, 0.657, 0.02007, 0.7536, 0.6591, 0.02009, 0.7518, 0.6591, 0.0201, -0.7518, 0.6571, 0.02008, -0.7535, 0.9599, 0.0209, -0.2795, 0.9595, 0.02091, -0.281, -0.2149, 0.01875, -0.9765, -0.2161, 0.01875, -0.9762, 0.2161, 0.01875, -0.9762, 0.2149, 0.01875, -0.9765, -0.2161, 0.01875, -0.9762, -0.2149, 0.01875, -0.9765, -0.6591, 0.02009, -0.7517, -0.6572, 0.02007, -0.7535])] * 3)])
me_mesh_003 = bpy.data.meshes.new('Mesh.003')
me_mesh_003.from_pydata([(0.002782, 0.9976, -0.02779), (-0.07575, 0.4082, -0.1482), (0.08679, 0.4105, -0.1503), (0.1434, 0.4112, -0.09795), (0.1446, 0.4096, 0.06548), (-0.08885, 0.4095, 0.113), (-0.01375, 0.4142, 0.1452), (-0.1391, 0.4095, 0.06528), (-0.1519, 0.4104, -0.04736), (-0.1378, 0.4112, -0.09795), (0.08185, 1.048, -0.1545), (-0.01487, 1.056, -0.1743), (0.1534, 1.02, -0.0888), (0.09134, 0.9224, 0.1182), (0.1565, 0.9521, 0.04974), (-0.08618, 0.922, 0.1181), (0.002782, 0.912, 0.1437), (-0.151, 0.9521, 0.04975), (-0.103, 1.041, -0.1362), (-0.1478, 1.02, -0.0888), (-0.08244, 0.4235, -0.1545), (0.002782, 0.4138, -0.1757), (0.1573, 0.4099, -0.0473), (0.1612, 0.4232, 0.02124), (0.08008, 0.4102, 0.1232), (-0.1556, 0.4232, 0.02124), (-0.03031, 0.009402, -0.1528), (0.07645, 0.009373, -0.1408), (0.124, 0.009402, -0.07521), (0.124, 0.009402, 0.02864), (0.07648, 0.009374, 0.09427), (-0.06663, 0.009402, 0.09834), (-0.1184, 0.009402, 0.02864), (-0.1072, 0.009367, -0.1045), (-0.05982, 0.5213, -0.1343), (-0.1088, 0.5213, -0.0702), (-0.1088, 0.5214, 0.02363), (-0.05979, 0.5214, 0.0877), (0.0614, 0.5214, 0.09081), (0.1143, 0.5214, 0.02363), (0.1143, 0.5213, -0.0702), (0.06135, 0.5213, -0.1374)], [], [(12, 0, 14), (25, 8, 7), (17, 0, 19), (12, 10, 0), (13, 14, 0), (17, 15, 0), (18, 19, 0), (11, 21, 20), (24, 5, 7), (4, 7, 8), (1, 2, 3), (6, 16, 15), (20, 21, 1), (15, 5, 6), (33, 35, 34), (23, 4, 22), (29, 28, 40, 39), (32, 36, 35, 33), (10, 11, 18, 0), (10, 2, 21, 11), (24, 6, 5), (8, 9, 22, 4), (16, 13, 0, 15), (20, 1, 9), (7, 4, 24), (22, 9, 1, 3), (19, 18, 20, 9), (1, 21, 2), (18, 11, 20), (9, 8, 19), (15, 17, 7, 5), (24, 13, 16, 6), (25, 7, 17), (4, 14, 13, 24), (14, 4, 23), (2, 10, 12, 3), (8, 25, 17, 19), (12, 22, 3), (22, 12, 14, 23), (36, 32, 31, 37), (31, 30, 38, 37), (30, 29, 39, 38), (40, 28, 27, 41), (41, 27, 26, 34), (26, 33, 34)])
me_mesh_003.polygons.foreach_set('use_smooth', [True] * 45)
_k = set([(1, 9), (1, 21), (4, 22), (7, 8), (10, 11), (10, 12), (11, 18), (12, 14), (13, 14), (13, 16), (15, 16), (15, 17), (17, 19), (18, 19)])
me_mesh_003.attributes.new('sharp_edge', 'BOOLEAN', 'EDGE').data.foreach_set('value', [ (min(e.vertices), max(e.vertices)) in _k for e in me_mesh_003.edges])
_uv = me_mesh_003.uv_layers.new(name='map1')
_uv.uv.foreach_set('vector', [0.4889, 0.64, 0.5512, 0.6668, 0.4879, 0.7043, 0.09327, 0.8032, 0.09502, 0.7935, 0.09476, 0.809, 0.6146, 0.7042, 0.5512, 0.6668, 0.6134, 0.6399, 0.4889, 0.64, 0.5185, 0.6107, 0.5512, 0.6668, 0.5144, 0.7351, 0.4879, 0.7043, 0.5512, 0.6668, 0.6146, 0.7042, 0.5882, 0.735, 0.5512, 0.6668, 0.596, 0.6174, 0.6134, 0.6399, 0.5512, 0.6668, 0.008214, 0.7667, 0.0943, 0.7643, 0.0928, 0.7761, 0.3221, 0.7299, 0.251, 0.7299, 0.2223, 0.7025, 0.3508, 0.7027, 0.2223, 0.7025, 0.2173, 0.6541, 0.2511, 0.6103, 0.322, 0.6103, 0.3491, 0.6322, 0.09551, 0.8299, 0.02867, 0.8338, 0.0268, 0.8212, 0.0928, 0.7761, 0.0943, 0.7643, 0.09538, 0.7757, 0.0268, 0.8212, 0.09513, 0.8192, 0.09551, 0.8299, 0.1603, 0.4256, 0.01949, 0.4349, 0.01949, 0.4098, 0.09327, 0.7254, 0.09475, 0.7196, 0.09508, 0.7351, 0.1603, 0.5552, 0.1603, 0.5851, 0.01949, 0.5851, 0.01949, 0.5552, 0.1603, 0.4647, 0.01949, 0.4647, 0.01949, 0.4349, 0.1603, 0.4256, 0.5185, 0.6107, 0.5583, 0.6015, 0.596, 0.6174, 0.5512, 0.6668, 0.00932, 0.7531, 0.09468, 0.7528, 0.0943, 0.7643, 0.008214, 0.7667, 0.3221, 0.7299, 0.2866, 0.7416, 0.251, 0.7299, 0.2173, 0.6541, 0.224, 0.6322, 0.3558, 0.6541, 0.3508, 0.7027, 0.5513, 0.7481, 0.5144, 0.7351, 0.5512, 0.6668, 0.5882, 0.735, 0.0928, 0.7761, 0.09538, 0.7757, 0.09471, 0.7865, 0.2223, 0.7025, 0.3508, 0.7027, 0.3221, 0.7299, 0.3558, 0.6541, 0.224, 0.6322, 0.2511, 0.6103, 0.3491, 0.6322, 0.01316, 0.7889, 0.01014, 0.78, 0.0928, 0.7761, 0.09471, 0.7865, 0.2511, 0.6103, 0.2866, 0.5987, 0.322, 0.6103, 0.01014, 0.78, 0.008214, 0.7667, 0.0928, 0.7761, 0.09471, 0.7865, 0.09502, 0.7935, 0.01316, 0.7889, 0.0268, 0.8212, 0.02248, 0.8082, 0.09476, 0.809, 0.09513, 0.8192, 0.09479, 0.7073, 0.0268, 0.7074, 0.02867, 0.6948, 0.09609, 0.6967, 0.09327, 0.8032, 0.09476, 0.809, 0.02248, 0.8082, 0.09475, 0.7196, 0.02248, 0.7205, 0.0268, 0.7074, 0.09479, 0.7073, 0.02248, 0.7205, 0.09475, 0.7196, 0.09327, 0.7254, 0.09468, 0.7528, 0.00932, 0.7531, 0.01316, 0.7397, 0.09471, 0.7421, 0.09502, 0.7935, 0.09327, 0.8032, 0.02248, 0.8082, 0.01316, 0.7889, 0.01316, 0.7397, 0.09508, 0.7351, 0.09471, 0.7421, 0.09508, 0.7351, 0.01316, 0.7397, 0.02248, 0.7205, 0.09327, 0.7254, 0.01949, 0.4647, 0.1603, 0.4647, 0.1603, 0.49, 0.01949, 0.4898, 0.1603, 0.49, 0.1603, 0.5315, 0.01949, 0.5285, 0.01949, 0.4898, 0.1603, 0.5315, 0.1603, 0.5552, 0.01949, 0.5552, 0.01949, 0.5285, 0.01949, 0.5851, 0.1603, 0.5851, 0.1603, 0.6088, 0.01949, 0.6118, 0.01949, 0.3796, 0.1603, 0.3796, 0.1603, 0.3996, 0.01949, 0.4098, 0.1603, 0.3996, 0.1603, 0.4256, 0.01949, 0.4098])
me_mesh_003.materials.append(mat_turret)
me_mesh_003.update()
me_mesh_003.normals_split_custom_set([tuple(v) for v in zip(*[iter([0.7302, 0.6799, -0.06809, -0.007408, 0.8929, 0.4502, 0.6893, 0.5411, 0.4818, -0.7381, -0.3625, -0.569, -0.7119, -0.6981, 0.07683, -0.6727, -0.6005, -0.4322, -0.6892, 0.5409, 0.4822, -0.007408, 0.8929, 0.4502, -0.7423, 0.6688, -0.04167, 0.7302, 0.6799, -0.06809, -0.1917, 0.9794, -0.06366, -0.007408, 0.8929, 0.4502, 0.2748, 0.9289, 0.2483, 0.6893, 0.5411, 0.4818, -0.007408, 0.8929, 0.4502, -0.6892, 0.5409, 0.4822, 0.2913, 0.8362, 0.4646, -0.007408, 0.8929, 0.4502, -0.4916, 0.765, -0.416, -0.7423, 0.6688, -0.04167, -0.007408, 0.8929, 0.4502, -0.07179, 0.007508, -0.9974, -0.5457, -0.5998, -0.5851, -0.4481, 0.2045, -0.8703, 0.0394, -0.7127, 0.7004, -0.8492, -0.5277, -0.02114, -0.6727, -0.6005, -0.4322, 0.6723, -0.6825, 0.2867, -0.6727, -0.6005, -0.4322, -0.7119, -0.6981, 0.07683, 0.1472, -0.9696, -0.1954, 0.8313, -0.5511, -0.07229, -0.1277, -0.7534, -0.645, -0.05025, -0.0762, 0.9958, -0.006634, 0.005727, 1.0, -0.6389, 0.143, 0.7559, -0.4481, 0.2045, -0.8703, -0.5457, -0.5998, -0.5851, -0.5312, -0.6999, -0.4774, -0.6389, 0.143, 0.7559, -0.8492, -0.5277, -0.02114, -0.05025, -0.0762, 0.9958, -0.863, 0.007138, -0.5051, -0.943, 0.02427, -0.332, -0.4261, 0.03223, -0.9041, 0.8025, -0.3807, 0.4595, 0.6723, -0.6825, 0.2867, 0.4675, -0.5337, 0.7047, 0.9476, 0.02274, 0.3186, 0.9476, 0.02273, -0.3188, 0.948, 0.02272, -0.3173, 0.948, 0.02273, 0.3174, -0.9555, 0.01669, 0.2944, -0.956, 0.01666, 0.293, -0.943, 0.02427, -0.332, -0.863, 0.007138, -0.5051, -0.1917, 0.9794, -0.06366, -0.001262, 0.9298, 0.3679, -0.4916, 0.765, -0.416, -0.007408, 0.8929, 0.4502, 0.7429, 0.2374, -0.6259, 0.8313, -0.5511, -0.07229, -0.5457, -0.5998, -0.5851, -0.07179, 0.007508, -0.9974, 0.0394, -0.7127, 0.7004, -0.05025, -0.0762, 0.9958, -0.8492, -0.5277, -0.02114, -0.7119, -0.6981, 0.07683, -0.5222, -0.678, -0.5173, 0.4675, -0.5337, 0.7047, 0.6723, -0.6825, 0.2867, -0.002264, 0.8946, 0.4469, 0.2748, 0.9289, 0.2483, -0.007408, 0.8929, 0.4502, 0.2913, 0.8362, 0.4646, -0.4481, 0.2045, -0.8703, -0.5312, -0.6999, -0.4774, -0.5222, -0.678, -0.5173, -0.6727, -0.6005, -0.4322, 0.6723, -0.6825, 0.2867, 0.0394, -0.7127, 0.7004, 0.4675, -0.5337, 0.7047, -0.5222, -0.678, -0.5173, 0.1472, -0.9696, -0.1954, -0.1277, -0.7534, -0.645, -0.7419, 0.6665, -0.07372, -0.4816, 0.7762, -0.407, -0.4481, 0.2045, -0.8703, -0.5222, -0.678, -0.5173, 0.1472, -0.9696, -0.1954, -0.5457, -0.5998, -0.5851, 0.8313, -0.5511, -0.07229, -0.4816, 0.7762, -0.407, -0.07179, 0.007508, -0.9974, -0.4481, 0.2045, -0.8703, -0.5222, -0.678, -0.5173, -0.7119, -0.6981, 0.07683, -0.7419, 0.6665, -0.07372, -0.6389, 0.143, 0.7559, -0.6961, 0.5557, 0.4546, -0.6727, -0.6005, -0.4322, -0.8492, -0.5277, -0.02114, 0.0394, -0.7127, 0.7004, 0.2998, 0.1602, 0.9404, -0.006634, 0.005727, 1.0, -0.05025, -0.0762, 0.9958, -0.7381, -0.3625, -0.569, -0.6727, -0.6005, -0.4322, -0.6961, 0.5557, 0.4546, 0.6723, -0.6825, 0.2867, 0.6938, 0.5557, 0.458, 0.2998, 0.1602, 0.9404, 0.0394, -0.7127, 0.7004, 0.6938, 0.5557, 0.458, 0.6723, -0.6825, 0.2867, 0.8025, -0.3807, 0.4595, 0.8313, -0.5511, -0.07229, 0.7429, 0.2374, -0.6259, 0.731, 0.6752, -0.09852, -0.1277, -0.7534, -0.645, -0.7119, -0.6981, 0.07683, -0.7381, -0.3625, -0.569, -0.6961, 0.5557, 0.4546, -0.7419, 0.6665, -0.07372, 0.731, 0.6752, -0.09852, 0.4675, -0.5337, 0.7047, -0.1277, -0.7534, -0.645, 0.4675, -0.5337, 0.7047, 0.731, 0.6752, -0.09852, 0.6938, 0.5557, 0.458, 0.8025, -0.3807, 0.4595, -0.956, 0.01666, 0.293, -0.9555, 0.01669, 0.2944, -0.4453, 0.02006, 0.8951, -0.4439, 0.02005, 0.8958, -0.4453, 0.02006, 0.8951, 0.4528, 0.02131, 0.8914, 0.441, 0.02116, 0.8972, -0.4439, 0.02005, 0.8958, 0.4528, 0.02131, 0.8914, 0.9476, 0.02274, 0.3186, 0.948, 0.02273, 0.3174, 0.441, 0.02116, 0.8972, 0.948, 0.02272, -0.3173, 0.9476, 0.02273, -0.3188, 0.4678, 0.02617, -0.8834, 0.4569, 0.02615, -0.8891, 0.4569, 0.02615, -0.8891, 0.4678, 0.02617, -0.8834, -0.2466, 0.0125, -0.969, -0.4261, 0.03223, -0.9041, -0.2466, 0.0125, -0.969, -0.863, 0.007138, -0.5051, -0.4261, 0.03223, -0.9041])] * 3)])
me_mesh_002 = bpy.data.meshes.new('Mesh.002')
me_mesh_002.from_pydata([(0.1527, 1.024, -0.08843), (-0.08118, 0.41, -0.1502), (0.152, 0.4103, -0.08289), (-0.04317, 0.4101, 0.1399), (-0.1446, 0.4104, 0.05723), (-0.1465, 0.4107, -0.08302), (0.02747, 1.058, -0.1803), (0.05142, 0.9124, 0.1422), (0.1565, 0.9521, 0.04974), (-0.1401, 0.9357, 0.08498), (-0.1417, 1.028, -0.1064), (0.04905, 0.4112, -0.1724), (0.1362, 0.4099, 0.09252), (-0.089, 0.009353, -0.1349), (0.07645, 0.009373, -0.1408), (0.1346, 0.009302, -0.02329), (0.07648, 0.009374, 0.09427), (-0.0973, 0.009402, 0.0845), (-0.0923, 0.5213, -0.1172), (-0.0851, 0.5214, 0.07467), (0.0614, 0.5214, 0.09081), (0.1289, 0.5214, -0.02329), (0.06135, 0.5213, -0.1374)], [], [(9, 0, 10), (7, 8, 0), (6, 11, 1), (12, 3, 4), (12, 4, 5), (1, 2, 5), (1, 11, 2), (3, 7, 9), (7, 12, 8), (7, 0, 9), (11, 6, 0, 2), (6, 10, 0), (17, 19, 18, 13), (2, 12, 5), (10, 6, 1), (1, 5, 10), (4, 3, 9), (7, 3, 12), (5, 4, 9, 10), (2, 0, 8, 12), (17, 16, 20, 19), (16, 15, 21, 20), (21, 15, 14, 22), (22, 14, 13, 18)])
me_mesh_002.polygons.foreach_set('use_smooth', [True] * 24)
_k = set([(6, 10), (7, 8), (7, 9), (9, 10)])
me_mesh_002.attributes.new('sharp_edge', 'BOOLEAN', 'EDGE').data.foreach_set('value', [ (min(e.vertices), max(e.vertices)) in _k for e in me_mesh_002.edges])
_uv = me_mesh_002.uv_layers.new(name='map1')
_uv.uv.foreach_set('vector', [0.6048, 0.7156, 0.489, 0.64, 0.6086, 0.6337, 0.5326, 0.7415, 0.4879, 0.7043, 0.489, 0.64, 0.00866, 0.7612, 0.09449, 0.7584, 0.09476, 0.7758, 0.3406, 0.7124, 0.2738, 0.7374, 0.2223, 0.7025, 0.3406, 0.7124, 0.2223, 0.7025, 0.2218, 0.6392, 0.2511, 0.6103, 0.3513, 0.6392, 0.2218, 0.6392, 0.2511, 0.6103, 0.3049, 0.6047, 0.3513, 0.6392, 0.09538, 0.8261, 0.02867, 0.8338, 0.02407, 0.8129, 0.02772, 0.7012, 0.09458, 0.7159, 0.02248, 0.7205, 0.5326, 0.7415, 0.489, 0.64, 0.6048, 0.7156, 0.09449, 0.7584, 0.00866, 0.7612, 0.01316, 0.7397, 0.09483, 0.7399, 0.5422, 0.6052, 0.6086, 0.6337, 0.489, 0.64, 0.1603, 0.4815, 0.01949, 0.4818, 0.01949, 0.4202, 0.1603, 0.4166, 0.3513, 0.6392, 0.3406, 0.7124, 0.2218, 0.6392, 0.01234, 0.7865, 0.00866, 0.7612, 0.09476, 0.7758, 0.09476, 0.7758, 0.09481, 0.7887, 0.01234, 0.7865, 0.09447, 0.8079, 0.09538, 0.8261, 0.02407, 0.8129, 0.02772, 0.7012, 0.09609, 0.6967, 0.09458, 0.7159, 0.09481, 0.7887, 0.09447, 0.8079, 0.02407, 0.8129, 0.01234, 0.7865, 0.09483, 0.7399, 0.01316, 0.7397, 0.02248, 0.7205, 0.09458, 0.7159, 0.1603, 0.4815, 0.1603, 0.5315, 0.01949, 0.5285, 0.01949, 0.4818, 0.1603, 0.5315, 0.1603, 0.5702, 0.01949, 0.5702, 0.01949, 0.5285, 0.01949, 0.5702, 0.1603, 0.5702, 0.1603, 0.6088, 0.01949, 0.6118, 0.01949, 0.3796, 0.1603, 0.3796, 0.1603, 0.4166, 0.01949, 0.4202])
me_mesh_002.materials.append(mat_turret)
me_mesh_002.update()
me_mesh_002.normals_split_custom_set([tuple(v) for v in zip(*[iter([0.3569, 0.8065, 0.4713, 0.8323, 0.5187, 0.1953, -0.666, 0.7295, -0.1559, 0.3069, 0.8153, 0.4911, 0.1589, 0.262, 0.9519, 0.8323, 0.5187, 0.1953, -0.1894, 0.791, -0.5817, -0.5317, -0.5939, -0.6038, -0.3661, -0.4073, -0.8367, 0.4308, -0.675, 0.599, -0.6851, -0.6389, 0.3499, 0.08083, -0.8268, 0.5566, 0.4308, -0.675, 0.599, 0.08083, -0.8268, 0.5566, -0.6161, -0.7676, -0.1767, -0.3661, -0.4073, -0.8367, -0.1453, -0.874, -0.4636, -0.6161, -0.7676, -0.1767, -0.3661, -0.4073, -0.8367, -0.5317, -0.5939, -0.6038, -0.1453, -0.874, -0.4636, -0.6851, -0.6389, 0.3499, 0.0677, 0.148, 0.9867, -0.7876, 0.48, 0.3864, 0.0677, 0.148, 0.9867, 0.4308, -0.675, 0.599, 0.1589, 0.262, 0.9519, 0.3069, 0.8153, 0.4911, 0.8323, 0.5187, 0.1953, 0.3569, 0.8065, 0.4713, -0.5317, -0.5939, -0.6038, -0.1894, 0.791, -0.5817, 0.8323, 0.5187, 0.1953, -0.1453, -0.874, -0.4636, -0.1894, 0.791, -0.5817, -0.666, 0.7295, -0.1559, 0.8323, 0.5187, 0.1953, -0.7364, 0.01459, 0.6763, -0.7351, 0.01459, 0.6778, -0.7434, 0.0188, -0.6686, -0.7258, 0.019, -0.6876, -0.1453, -0.874, -0.4636, 0.4308, -0.675, 0.599, -0.6161, -0.7676, -0.1767, -0.6382, 0.751, -0.1693, -0.1894, 0.791, -0.5817, -0.3661, -0.4073, -0.8367, -0.3661, -0.4073, -0.8367, -0.6161, -0.7676, -0.1767, -0.6382, 0.751, -0.1693, 0.08083, -0.8268, 0.5566, -0.6851, -0.6389, 0.3499, -0.7876, 0.48, 0.3864, 0.0677, 0.148, 0.9867, -0.6851, -0.6389, 0.3499, 0.4308, -0.675, 0.599, -0.6161, -0.7676, -0.1767, 0.08083, -0.8268, 0.5566, -0.7876, 0.48, 0.3864, -0.6382, 0.751, -0.1693, -0.1453, -0.874, -0.4636, 0.8323, 0.5187, 0.1953, 0.1589, 0.262, 0.9519, 0.4308, -0.675, 0.599, -0.7364, 0.01459, 0.6763, 0.4832, 0.01926, 0.8753, 0.4692, 0.01916, 0.8829, -0.7351, 0.01459, 0.6778, 0.4832, 0.01926, 0.8753, 0.9998, 0.02216, -0.0001384, 0.9998, 0.02216, 7.796e-05, 0.4692, 0.01916, 0.8829, 0.9998, 0.02216, 7.796e-05, 0.9998, 0.02216, -0.0001384, 0.4826, 0.02304, -0.8755, 0.4688, 0.02304, -0.883, 0.4688, 0.02304, -0.883, 0.4826, 0.02304, -0.8755, -0.7258, 0.019, -0.6876, -0.7434, 0.0188, -0.6686])] * 3)])
me_mesh_001 = bpy.data.meshes.new('Mesh.001')
me_mesh_001.from_pydata([(0.06786, 1.068, -0.187), (-0.1854, 0.3869, 0.01238), (-0.07166, 0.9025, 0.1624), (0.1188, 0.4085, -0.1487), (0.1362, 0.4099, 0.09252), (-0.089, 0.009353, -0.1349), (0.129, 0.009203, -0.1024), (-0.03981, 0.009164, 0.1292), (-0.04767, 0.521, -0.159), (-0.0851, 0.5214, 0.07467), (0.1259, 0.5213, 0.05085)], [], [(7, 9, 8, 5), (0, 3, 1), (2, 4, 0), (10, 7, 6), (5, 8, 6), (3, 4, 1), (2, 1, 4), (2, 0, 1), (0, 4, 3), (10, 9, 7), (6, 8, 10)])
me_mesh_001.polygons.foreach_set('use_smooth', [True] * 11)
_uv = me_mesh_001.uv_layers.new(name='map1')
_uv.uv.foreach_set('vector', [0.1603, 0.4987, 0.01949, 0.4818, 0.01949, 0.4072, 0.1603, 0.4166, 0.01285, 0.7572, 0.09466, 0.7491, 0.09484, 0.8014, 0.02772, 0.7012, 0.09458, 0.7159, 0.01285, 0.7572, 0.01949, 0.5496, 0.1603, 0.4987, 0.1603, 0.5918, 0.1603, 0.4166, 0.01949, 0.4072, 0.1603, 0.3796, 0.3281, 0.622, 0.3406, 0.7124, 0.2399, 0.6772, 0.02772, 0.7012, 0.09609, 0.6967, 0.09458, 0.7159, 0.02615, 0.8224, 0.01285, 0.7572, 0.09484, 0.8014, 0.01285, 0.7572, 0.09458, 0.7159, 0.09466, 0.7491, 0.01949, 0.5496, 0.01949, 0.4818, 0.1603, 0.4987, 0.1603, 0.5918, 0.01949, 0.6118, 0.01949, 0.5496])
me_mesh_001.materials.append(mat_turret)
me_mesh_001.update()
me_mesh_001.normals_split_custom_set([tuple(v) for v in zip(*[iter([-0.3165, -0.1381, 0.9385, -0.6995, 0.07897, 0.7102, -0.3745, 0.1692, -0.9116, -0.6911, -0.04538, -0.7213, 0.4609, 0.2177, -0.8603, -0.2859, -0.8189, -0.4977, -0.9572, -0.2694, -0.1058, -0.102, 0.1614, 0.9816, 0.7777, -0.2233, 0.5876, 0.4609, 0.2177, -0.8603, 0.9012, 0.1768, 0.3956, -0.3165, -0.1381, 0.9385, 0.9014, -0.1101, -0.4187, -0.6911, -0.04538, -0.7213, -0.3745, 0.1692, -0.9116, 0.9014, -0.1101, -0.4187, -0.2859, -0.8189, -0.4977, 0.7777, -0.2233, 0.5876, -0.9572, -0.2694, -0.1058, -0.102, 0.1614, 0.9816, -0.9572, -0.2694, -0.1058, 0.7777, -0.2233, 0.5876, -0.102, 0.1614, 0.9816, 0.4609, 0.2177, -0.8603, -0.9572, -0.2694, -0.1058, 0.4609, 0.2177, -0.8603, 0.7777, -0.2233, 0.5876, -0.2859, -0.8189, -0.4977, 0.9012, 0.1768, 0.3956, -0.6995, 0.07897, 0.7102, -0.3165, -0.1381, 0.9385, 0.9014, -0.1101, -0.4187, -0.3745, 0.1692, -0.9116, 0.9012, 0.1768, 0.3956])] * 3)])
arm_armatureb = bpy.data.armatures.new('ArmatureB')  # bones are not reproduced

# ---- objects
ob_mountpoint = bpy.data.objects.new('mountPoint', None)
ob_ejectpoint = bpy.data.objects.new('ejectPoint', None)
ob_armatureb = bpy.data.objects.new('ArmatureB', arm_armatureb)
ob_object2 = bpy.data.objects.new('Object2', me_flash_lod300)
ob_object100 = bpy.data.objects.new('Object100', me_flash_lod300_002)
ob_object200 = bpy.data.objects.new('Object200', me_flash_lod300_003)
ob_object300 = bpy.data.objects.new('Object300', me_flash_lod300_004)
ob_maingun_lod300 = bpy.data.objects.new('MainGun_LOD300', me_mesh_018)
ob_muzzlepoint = bpy.data.objects.new('muzzlePoint', None)
ob_maingun_lod200 = bpy.data.objects.new('MainGun_LOD200', me_mesh_003)
ob_maingun_lod100 = bpy.data.objects.new('MainGun_LOD100', me_mesh_002)
ob_maingun_lod2 = bpy.data.objects.new('MainGun_LOD2', me_mesh_001)

# ---- transforms, parenting, visibility, modifiers, constraints
ob_mountpoint.location = (0.0, 0.0, 0.0)
ob_ejectpoint.parent = ob_mountpoint
ob_ejectpoint.location = (0.0, 0.1723, -0.2905)
ob_armatureb.parent = ob_mountpoint
ob_armatureb.location = (0.0, 0.0, 0.0)
ob_armatureb.show_in_front = True
ob_object2.parent = ob_armatureb
ob_object2.location = (0.196, 1.091, -0.01863)
ob_object2.scale = (0.8043, 0.8043, 0.8043)
_vg = ob_object2.vertex_groups.new(name='flash')
_vg.add([0, 1, 2, 3, 4, 5, 6, 7, 8, 9, 10, 11], 1.0, 'REPLACE')
_m = ob_object2.modifiers.new('Armature', 'ARMATURE')
_m.object = ob_armatureb
ob_object100.parent = ob_armatureb
ob_object100.location = (0.196, 1.091, -0.01863)
ob_object100.scale = (0.8043, 0.8043, 0.8043)
_vg = ob_object100.vertex_groups.new(name='flash')
_vg.add([0, 1, 2, 3, 4, 5, 6, 7, 8, 9, 10, 11], 1.0, 'REPLACE')
_m = ob_object100.modifiers.new('Armature', 'ARMATURE')
_m.object = ob_armatureb
ob_object200.parent = ob_armatureb
ob_object200.location = (0.196, 1.091, -0.01863)
ob_object200.scale = (0.8043, 0.8043, 0.8043)
_vg = ob_object200.vertex_groups.new(name='flash')
_vg.add([0, 1, 2, 3, 4, 5, 6, 7, 8, 9, 10, 11], 1.0, 'REPLACE')
_m = ob_object200.modifiers.new('Armature', 'ARMATURE')
_m.object = ob_armatureb
ob_object300.parent = ob_armatureb
ob_object300.location = (0.196, 1.091, -0.01863)
ob_object300.scale = (0.8043, 0.8043, 0.8043)
_vg = ob_object300.vertex_groups.new(name='flash')
_vg.add([0, 1, 2, 3, 4, 5, 6, 7, 8, 9, 10, 11], 1.0, 'REPLACE')
_m = ob_object300.modifiers.new('Armature', 'ARMATURE')
_m.object = ob_armatureb
ob_maingun_lod300.parent = ob_armatureb
ob_maingun_lod300.location = (0.0, 0.0, 0.0)
ob_maingun_lod300.color = (0.8, 0.8, 0.8, 1.0)
_vg = ob_maingun_lod300.vertex_groups.new(name='root')
_vg.add([0, 1, 2, 3, 4, 5, 6, 7, 8, 9, 10, 11, 12, 13, 14, 15, 16, 17, 18, 19, 20, 21, 22, 23, 24, 25, 26, 27, 28, 29, 30, 31, 32, 33, 34, 35, 36, 37, 38, 39, 40, 41, 42, 43, 44, 45, 46, 47, 48, 49, 50, 51, 52, 53, 54, 55, 56, 57, 58, 59, 60, 61, 62, 63, 64, 65, 66, 67, 68, 69, 70, 71, 72, 73, 74, 75, 76, 77, 78], 1.0, 'REPLACE')
_m = ob_maingun_lod300.modifiers.new('Armature', 'ARMATURE')
_m.object = ob_armatureb
ob_muzzlepoint.parent = ob_mountpoint
ob_muzzlepoint.location = (0.0, 1.091, 0.0)
ob_muzzlepoint.empty_display_type = 'CONE'
ob_muzzlepoint.empty_display_size = 0.5
ob_maingun_lod200.parent = ob_armatureb
ob_maingun_lod200.location = (0.0, 0.0, 0.0)
ob_maingun_lod200.color = (0.8, 0.8, 0.8, 1.0)
_vg = ob_maingun_lod200.vertex_groups.new(name='root')
_vg.add([0, 1, 2, 3, 4, 5, 6, 7, 8, 9, 10, 11, 12, 13, 14, 15, 16, 17, 18, 19, 20, 21, 22, 23, 24, 25, 26, 27, 28, 29, 30, 31, 32, 33, 34, 35, 36, 37, 38, 39, 40, 41], 1.0, 'REPLACE')
_m = ob_maingun_lod200.modifiers.new('Armature', 'ARMATURE')
_m.object = ob_armatureb
ob_maingun_lod100.parent = ob_armatureb
ob_maingun_lod100.location = (0.0, 0.0, 0.0)
ob_maingun_lod100.color = (0.8, 0.8, 0.8, 1.0)
_vg = ob_maingun_lod100.vertex_groups.new(name='root')
_vg.add([0, 1, 2, 3, 4, 5, 6, 7, 8, 9, 10, 11, 12, 13, 14, 15, 16, 17, 18, 19, 20, 21, 22], 1.0, 'REPLACE')
_m = ob_maingun_lod100.modifiers.new('Armature', 'ARMATURE')
_m.object = ob_armatureb
ob_maingun_lod2.parent = ob_armatureb
ob_maingun_lod2.location = (0.0, 0.0, 0.0)
ob_maingun_lod2.color = (0.8, 0.8, 0.8, 1.0)
_vg = ob_maingun_lod2.vertex_groups.new(name='root')
_vg.add([0, 1, 2, 3, 4, 5, 6, 7, 8, 9, 10], 1.0, 'REPLACE')
_m = ob_maingun_lod2.modifiers.new('Armature', 'ARMATURE')
_m.object = ob_armatureb

# ---- collection membership
col_collection.objects.link(ob_mountpoint)
col_collection.objects.link(ob_ejectpoint)
col_collection.objects.link(ob_armatureb)
col_collection.objects.link(ob_object2)
col_collection.objects.link(ob_object100)
col_collection.objects.link(ob_object200)
col_collection.objects.link(ob_object300)
col_collection.objects.link(ob_maingun_lod300)
col_collection.objects.link(ob_muzzlepoint)
col_collection.objects.link(ob_maingun_lod200)
col_collection.objects.link(ob_maingun_lod100)
col_collection.objects.link(ob_maingun_lod2)

# ---- scene / render settings (as saved in the file)
scene.frame_start = 1; scene.frame_end = 7; scene.frame_set(1)
scene.render.engine = 'BLENDER_EEVEE_NEXT'
scene.cycles.sampling_pattern = 'TABULATED_SOBOL'
scene.eevee.ray_tracing_options.trace_max_roughness = 0.0
bpy.context.view_layer.update()

# ---- added for rendering (the .blend has no active camera and no usable light): camera, sun
cam_auto = bpy.data.cameras.new('AutoCamera')
cam_auto.lens = 50.0
cam_auto.sensor_width = 36.0
cam_auto.clip_end = 1000.0
ob_auto_camera = bpy.data.objects.new('AutoCamera', cam_auto)
scene.collection.objects.link(ob_auto_camera)
ob_auto_camera.location = (1.08716, -0.769248, 0.867112)
ob_auto_camera.rotation_euler = (1.09748, -7.21219e-08, 0.694738)
scene.camera = ob_auto_camera
light_auto_sun = bpy.data.lights.new('AutoSun', 'SUN')
light_auto_sun.energy = 3.0
light_auto_sun.angle = 0.0523599
ob_auto_sun = bpy.data.objects.new('AutoSun', light_auto_sun)
scene.collection.objects.link(ob_auto_sun)
ob_auto_sun.rotation_euler = (0.872665, 0.174533, 0.523599)
bpy.context.view_layer.update()
